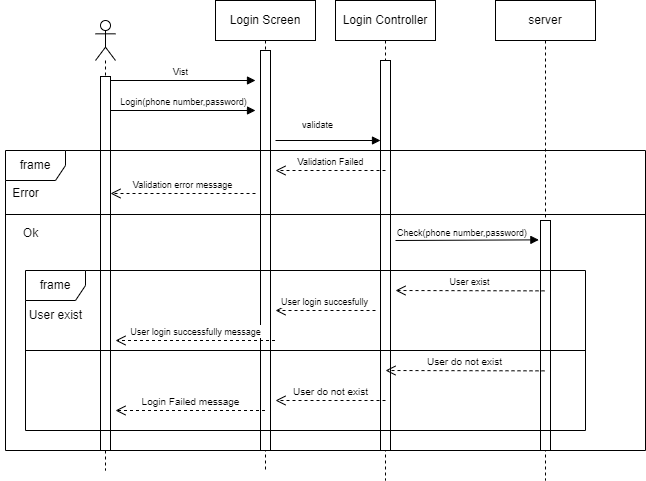

The diagram above was exported from draw.io. Its source (the exported page's mxGraphModel, read from the mxfile embedded in the PNG):
<mxGraphModel dx="836" dy="483" grid="1" gridSize="10" guides="1" tooltips="1" connect="1" arrows="1" fold="1" page="1" pageScale="1" pageWidth="850" pageHeight="1100" math="0" shadow="0">
  <root>
    <mxCell id="0" />
    <mxCell id="1" parent="0" />
    <mxCell id="Bwp79c3yzW2l6xStnAtF-3" value="Login Screen" style="shape=umlLifeline;perimeter=lifelinePerimeter;whiteSpace=wrap;html=1;container=1;dropTarget=0;collapsible=0;recursiveResize=0;outlineConnect=0;portConstraint=eastwest;newEdgeStyle={&quot;curved&quot;:0,&quot;rounded&quot;:0};" vertex="1" parent="1">
      <mxGeometry x="330" y="60" width="100" height="470" as="geometry" />
    </mxCell>
    <mxCell id="Bwp79c3yzW2l6xStnAtF-61" value="" style="html=1;points=[[0,0,0,0,5],[0,1,0,0,-5],[1,0,0,0,5],[1,1,0,0,-5]];perimeter=orthogonalPerimeter;outlineConnect=0;targetShapes=umlLifeline;portConstraint=eastwest;newEdgeStyle={&quot;curved&quot;:0,&quot;rounded&quot;:0};" vertex="1" parent="Bwp79c3yzW2l6xStnAtF-3">
      <mxGeometry x="45" y="50" width="10" height="400" as="geometry" />
    </mxCell>
    <mxCell id="Bwp79c3yzW2l6xStnAtF-4" value="&lt;font style=&quot;font-size: 9px;&quot;&gt;Vist&lt;/font&gt;" style="html=1;verticalAlign=bottom;endArrow=block;curved=0;rounded=0;" edge="1" parent="1">
      <mxGeometry width="80" relative="1" as="geometry">
        <mxPoint x="220" y="140" as="sourcePoint" />
        <mxPoint x="370" y="140" as="targetPoint" />
      </mxGeometry>
    </mxCell>
    <mxCell id="Bwp79c3yzW2l6xStnAtF-6" value="" style="shape=umlLifeline;perimeter=lifelinePerimeter;whiteSpace=wrap;html=1;container=1;dropTarget=0;collapsible=0;recursiveResize=0;outlineConnect=0;portConstraint=eastwest;newEdgeStyle={&quot;curved&quot;:0,&quot;rounded&quot;:0};participant=umlActor;" vertex="1" parent="1">
      <mxGeometry x="210" y="80" width="20" height="450" as="geometry" />
    </mxCell>
    <mxCell id="Bwp79c3yzW2l6xStnAtF-54" value="" style="html=1;points=[[0,0,0,0,5],[0,1,0,0,-5],[1,0,0,0,5],[1,1,0,0,-5]];perimeter=orthogonalPerimeter;outlineConnect=0;targetShapes=umlLifeline;portConstraint=eastwest;newEdgeStyle={&quot;curved&quot;:0,&quot;rounded&quot;:0};" vertex="1" parent="Bwp79c3yzW2l6xStnAtF-6">
      <mxGeometry x="5" y="56" width="10" height="374" as="geometry" />
    </mxCell>
    <mxCell id="Bwp79c3yzW2l6xStnAtF-7" value="&lt;font style=&quot;font-size: 9px;&quot;&gt;Login(phone number,password)&lt;/font&gt;" style="html=1;verticalAlign=bottom;endArrow=block;curved=0;rounded=0;" edge="1" parent="1" source="Bwp79c3yzW2l6xStnAtF-54">
      <mxGeometry width="80" relative="1" as="geometry">
        <mxPoint x="230" y="170" as="sourcePoint" />
        <mxPoint x="370" y="170" as="targetPoint" />
      </mxGeometry>
    </mxCell>
    <mxCell id="Bwp79c3yzW2l6xStnAtF-8" value="Login Controller" style="shape=umlLifeline;perimeter=lifelinePerimeter;whiteSpace=wrap;html=1;container=1;dropTarget=0;collapsible=0;recursiveResize=0;outlineConnect=0;portConstraint=eastwest;newEdgeStyle={&quot;curved&quot;:0,&quot;rounded&quot;:0};" vertex="1" parent="1">
      <mxGeometry x="450" y="60" width="100" height="480" as="geometry" />
    </mxCell>
    <mxCell id="Bwp79c3yzW2l6xStnAtF-62" value="" style="html=1;points=[[0,0,0,0,5],[0,1,0,0,-5],[1,0,0,0,5],[1,1,0,0,-5]];perimeter=orthogonalPerimeter;outlineConnect=0;targetShapes=umlLifeline;portConstraint=eastwest;newEdgeStyle={&quot;curved&quot;:0,&quot;rounded&quot;:0};" vertex="1" parent="Bwp79c3yzW2l6xStnAtF-8">
      <mxGeometry x="45" y="60" width="10" height="390" as="geometry" />
    </mxCell>
    <mxCell id="Bwp79c3yzW2l6xStnAtF-10" value="frame" style="shape=umlFrame;whiteSpace=wrap;html=1;pointerEvents=0;" vertex="1" parent="1">
      <mxGeometry x="120" y="210" width="640" height="300" as="geometry" />
    </mxCell>
    <mxCell id="Bwp79c3yzW2l6xStnAtF-12" value="" style="html=1;verticalAlign=bottom;endArrow=block;curved=0;rounded=0;" edge="1" parent="1" target="Bwp79c3yzW2l6xStnAtF-62">
      <mxGeometry x="0.6149" width="80" relative="1" as="geometry">
        <mxPoint x="390" y="200" as="sourcePoint" />
        <mxPoint x="500" y="200" as="targetPoint" />
        <mxPoint as="offset" />
      </mxGeometry>
    </mxCell>
    <mxCell id="Bwp79c3yzW2l6xStnAtF-15" value="&lt;div style=&quot;text-align: center;&quot;&gt;&lt;span style=&quot;text-wrap: nowrap; background-color: rgb(255, 255, 255);&quot;&gt;&lt;font style=&quot;font-size: 9px;&quot;&gt;validate&lt;/font&gt;&lt;/span&gt;&lt;/div&gt;" style="text;whiteSpace=wrap;html=1;" vertex="1" parent="1">
      <mxGeometry x="415" y="170" width="50" height="20" as="geometry" />
    </mxCell>
    <mxCell id="Bwp79c3yzW2l6xStnAtF-25" value="" style="line;strokeWidth=1;fillColor=none;align=left;verticalAlign=middle;spacingTop=-1;spacingLeft=3;spacingRight=3;rotatable=0;labelPosition=right;points=[];portConstraint=eastwest;strokeColor=inherit;" vertex="1" parent="1">
      <mxGeometry x="120" y="270" width="640" height="8" as="geometry" />
    </mxCell>
    <mxCell id="Bwp79c3yzW2l6xStnAtF-26" value="server" style="shape=umlLifeline;perimeter=lifelinePerimeter;whiteSpace=wrap;html=1;container=1;dropTarget=0;collapsible=0;recursiveResize=0;outlineConnect=0;portConstraint=eastwest;newEdgeStyle={&quot;curved&quot;:0,&quot;rounded&quot;:0};" vertex="1" parent="1">
      <mxGeometry x="610" y="60" width="100" height="480" as="geometry" />
    </mxCell>
    <mxCell id="Bwp79c3yzW2l6xStnAtF-63" value="" style="html=1;points=[[0,0,0,0,5],[0,1,0,0,-5],[1,0,0,0,5],[1,1,0,0,-5]];perimeter=orthogonalPerimeter;outlineConnect=0;targetShapes=umlLifeline;portConstraint=eastwest;newEdgeStyle={&quot;curved&quot;:0,&quot;rounded&quot;:0};" vertex="1" parent="Bwp79c3yzW2l6xStnAtF-26">
      <mxGeometry x="45" y="220" width="10" height="230" as="geometry" />
    </mxCell>
    <mxCell id="Bwp79c3yzW2l6xStnAtF-27" value="Error" style="text;html=1;align=center;verticalAlign=middle;resizable=0;points=[];autosize=1;strokeColor=none;fillColor=none;" vertex="1" parent="1">
      <mxGeometry x="115" y="238" width="50" height="30" as="geometry" />
    </mxCell>
    <mxCell id="Bwp79c3yzW2l6xStnAtF-30" value="&lt;font style=&quot;font-size: 9px;&quot;&gt;Validation error message&lt;/font&gt;" style="html=1;verticalAlign=bottom;endArrow=open;dashed=1;endSize=8;curved=0;rounded=0;" edge="1" parent="1" target="Bwp79c3yzW2l6xStnAtF-54">
      <mxGeometry relative="1" as="geometry">
        <mxPoint x="370" y="253" as="sourcePoint" />
        <mxPoint x="230" y="253" as="targetPoint" />
        <Array as="points">
          <mxPoint x="310" y="253" />
        </Array>
      </mxGeometry>
    </mxCell>
    <mxCell id="Bwp79c3yzW2l6xStnAtF-31" value="Ok" style="text;html=1;align=center;verticalAlign=middle;resizable=0;points=[];autosize=1;strokeColor=none;fillColor=none;" vertex="1" parent="1">
      <mxGeometry x="125" y="278" width="40" height="30" as="geometry" />
    </mxCell>
    <mxCell id="Bwp79c3yzW2l6xStnAtF-35" value="" style="html=1;verticalAlign=bottom;endArrow=block;curved=0;rounded=0;entryX=0.896;entryY=0.971;entryDx=0;entryDy=0;entryPerimeter=0;" edge="1" parent="1" target="Bwp79c3yzW2l6xStnAtF-36">
      <mxGeometry x="0.6149" width="80" relative="1" as="geometry">
        <mxPoint x="510" y="300" as="sourcePoint" />
        <mxPoint x="620" y="300" as="targetPoint" />
        <mxPoint as="offset" />
      </mxGeometry>
    </mxCell>
    <mxCell id="Bwp79c3yzW2l6xStnAtF-36" value="&lt;span style=&quot;color: rgb(0, 0, 0); font-family: Helvetica; font-size: 9px; font-style: normal; font-variant-ligatures: normal; font-variant-caps: normal; font-weight: 400; letter-spacing: normal; orphans: 2; text-align: center; text-indent: 0px; text-transform: none; widows: 2; word-spacing: 0px; -webkit-text-stroke-width: 0px; white-space: nowrap; background-color: rgb(255, 255, 255); text-decoration-thickness: initial; text-decoration-style: initial; text-decoration-color: initial; display: inline !important; float: none;&quot;&gt;Check(phone number,password)&lt;/span&gt;" style="text;whiteSpace=wrap;html=1;" vertex="1" parent="1">
      <mxGeometry x="510" y="278" width="160" height="22" as="geometry" />
    </mxCell>
    <mxCell id="Bwp79c3yzW2l6xStnAtF-38" value="frame" style="shape=umlFrame;whiteSpace=wrap;html=1;pointerEvents=0;" vertex="1" parent="1">
      <mxGeometry x="140" y="330" width="560" height="160" as="geometry" />
    </mxCell>
    <mxCell id="Bwp79c3yzW2l6xStnAtF-39" value="&lt;font style=&quot;font-size: 9px;&quot;&gt;User exist&lt;/font&gt;" style="html=1;verticalAlign=bottom;endArrow=open;dashed=1;endSize=8;curved=0;rounded=0;" edge="1" parent="1">
      <mxGeometry relative="1" as="geometry">
        <mxPoint x="659" y="350.36" as="sourcePoint" />
        <mxPoint x="510" y="350" as="targetPoint" />
        <Array as="points" />
      </mxGeometry>
    </mxCell>
    <mxCell id="Bwp79c3yzW2l6xStnAtF-40" value="&lt;font style=&quot;font-size: 9px;&quot;&gt;User login succesfully&lt;/font&gt;" style="html=1;verticalAlign=bottom;endArrow=open;dashed=1;endSize=8;curved=0;rounded=0;entryX=0.5;entryY=0.593;entryDx=0;entryDy=0;entryPerimeter=0;" edge="1" parent="1">
      <mxGeometry relative="1" as="geometry">
        <mxPoint x="490" y="370" as="sourcePoint" />
        <mxPoint x="390" y="370" as="targetPoint" />
        <Array as="points" />
        <mxPoint as="offset" />
      </mxGeometry>
    </mxCell>
    <mxCell id="Bwp79c3yzW2l6xStnAtF-42" value="&lt;font style=&quot;font-size: 9px;&quot;&gt;User login successfully message&lt;/font&gt;" style="html=1;verticalAlign=bottom;endArrow=open;dashed=1;endSize=8;curved=0;rounded=0;entryX=0.5;entryY=0.593;entryDx=0;entryDy=0;entryPerimeter=0;" edge="1" parent="1">
      <mxGeometry x="0.0031" relative="1" as="geometry">
        <mxPoint x="389.5" y="400.00000000000006" as="sourcePoint" />
        <mxPoint x="230" y="400" as="targetPoint" />
        <Array as="points" />
        <mxPoint as="offset" />
      </mxGeometry>
    </mxCell>
    <mxCell id="Bwp79c3yzW2l6xStnAtF-44" value="" style="line;strokeWidth=1;fillColor=none;align=left;verticalAlign=middle;spacingTop=-1;spacingLeft=3;spacingRight=3;rotatable=0;labelPosition=right;points=[];portConstraint=eastwest;strokeColor=inherit;" vertex="1" parent="1">
      <mxGeometry x="140" y="406" width="560" height="8" as="geometry" />
    </mxCell>
    <mxCell id="Bwp79c3yzW2l6xStnAtF-45" value="User exist" style="text;html=1;align=center;verticalAlign=middle;resizable=0;points=[];autosize=1;strokeColor=none;fillColor=none;" vertex="1" parent="1">
      <mxGeometry x="130" y="360" width="80" height="30" as="geometry" />
    </mxCell>
    <mxCell id="Bwp79c3yzW2l6xStnAtF-46" value="&lt;font size=&quot;1&quot;&gt;User do not exist&lt;/font&gt;" style="html=1;verticalAlign=bottom;endArrow=open;dashed=1;endSize=8;curved=0;rounded=0;entryX=0.5;entryY=0.593;entryDx=0;entryDy=0;entryPerimeter=0;" edge="1" parent="1">
      <mxGeometry relative="1" as="geometry">
        <mxPoint x="659" y="430.36" as="sourcePoint" />
        <mxPoint x="500" y="430" as="targetPoint" />
        <Array as="points" />
      </mxGeometry>
    </mxCell>
    <mxCell id="Bwp79c3yzW2l6xStnAtF-48" value="&lt;font size=&quot;1&quot;&gt;User do not exist&lt;/font&gt;" style="html=1;verticalAlign=bottom;endArrow=open;dashed=1;endSize=8;curved=0;rounded=0;" edge="1" parent="1">
      <mxGeometry relative="1" as="geometry">
        <mxPoint x="500" y="460" as="sourcePoint" />
        <mxPoint x="390" y="460" as="targetPoint" />
        <Array as="points" />
      </mxGeometry>
    </mxCell>
    <mxCell id="Bwp79c3yzW2l6xStnAtF-52" value="&lt;font size=&quot;1&quot;&gt;Login Failed message&lt;/font&gt;" style="html=1;verticalAlign=bottom;endArrow=open;dashed=1;endSize=8;curved=0;rounded=0;" edge="1" parent="1" source="Bwp79c3yzW2l6xStnAtF-3">
      <mxGeometry relative="1" as="geometry">
        <mxPoint x="340" y="470" as="sourcePoint" />
        <mxPoint x="230" y="470" as="targetPoint" />
        <Array as="points" />
      </mxGeometry>
    </mxCell>
    <mxCell id="Bwp79c3yzW2l6xStnAtF-53" value="&lt;font style=&quot;font-size: 9px;&quot;&gt;Validation Failed&lt;/font&gt;" style="html=1;verticalAlign=bottom;endArrow=open;dashed=1;endSize=8;curved=0;rounded=0;" edge="1" parent="1">
      <mxGeometry relative="1" as="geometry">
        <mxPoint x="500" y="230" as="sourcePoint" />
        <mxPoint x="390" y="230" as="targetPoint" />
      </mxGeometry>
    </mxCell>
  </root>
</mxGraphModel>